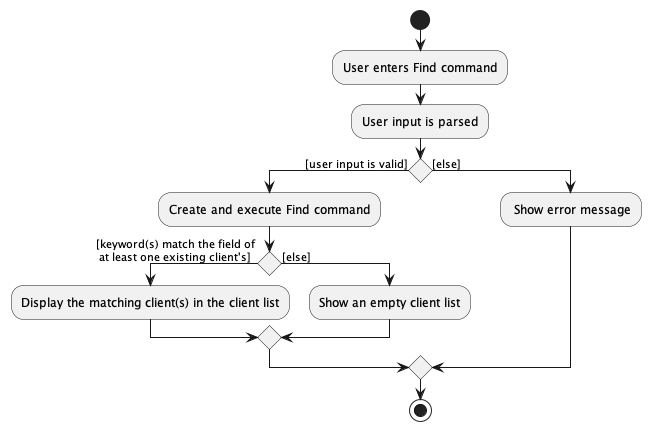

The diagram above was rendered by PlantUML. Its source (embedded in the PNG):
@startuml
start
:User enters Find command;
:User input is parsed;
'Since the beta syntax does not support placing the condition outside the
'diamond we place it as the true branch instead.

if () then ([user input is valid])
    :Create and execute Find command;
    if () then ([keyword(s) match the field of \n at least one existing client's])
        :Display the matching client(s) in the client list;
    else ([else])
        :Show an empty client list;

    endif

else ([else])
    : Show error message;
endif
stop
@enduml